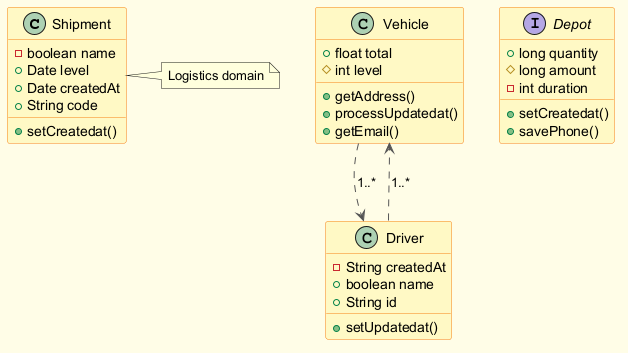

The diagram above was rendered by PlantUML. Its source (embedded in the PNG):
@startuml
skinparam backgroundColor #FFFDE7
skinparam classBackgroundColor #FFF9C4
skinparam classBorderColor #F57F17
skinparam ArrowColor #555555
class Shipment {
  -boolean name
  +Date level
  +Date createdAt
  +String code
  +setCreatedat()
}
class Vehicle {
  +float total
  #int level
  +getAddress()
  +processUpdatedat()
  +getEmail()
}
interface Depot {
  +long quantity
  #long amount
  -int duration
  +setCreatedat()
  +savePhone()
}
class Driver {
  -String createdAt
  +boolean name
  +String id
  +setUpdatedat()
}
Vehicle ..> Driver : "1..*"
Driver ..> Vehicle : "1..*"
note right of Shipment : Logistics domain
@enduml